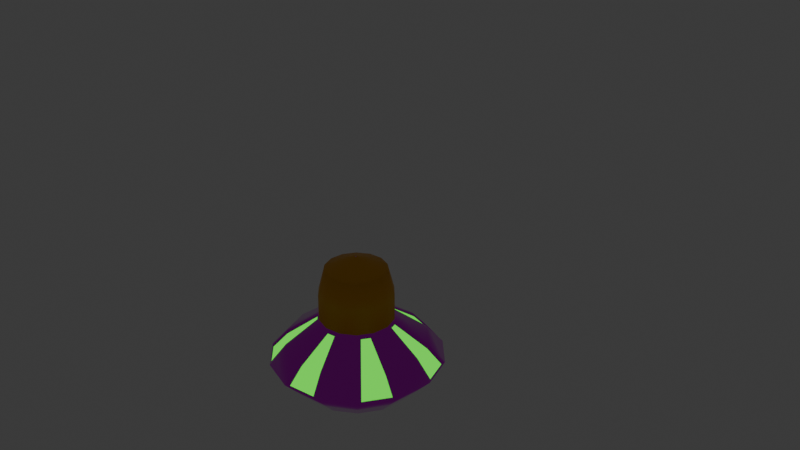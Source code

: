 # Source: UFO.blend  (saved by Blender 4.3.34; exported with 4.5.12 LTS)
import bpy
from mathutils import Matrix  # noqa: F401  (used for matrix-valued properties, if any)

bpy.ops.wm.read_factory_settings(use_empty=True)
scene = bpy.context.scene
scene.name = 'Scene'

# ---- collections
col_collection = bpy.data.collections.new('Collection'); scene.collection.children.link(col_collection)

# ---- materials (node trees are filled in below, after node groups)
mat_material_001 = bpy.data.materials.new('Material.001')
mat_material_002 = bpy.data.materials.new('Material.002')
mat_material_003 = bpy.data.materials.new('Material.003')

# ---- material node trees
mat_material_001.use_nodes = True; mat_material_001.node_tree.nodes.clear()
_N = mat_material_001.node_tree.nodes; _L = mat_material_001.node_tree.links
n0 = _N.new('ShaderNodeBsdfPrincipled'); n0.name = 'Principled BSDF'; n0.location = (10, 300)
n0.inputs[0].default_value = (0.9012, 0.0, 1.0, 1.0)
n0.inputs[1].default_value = 1.0
n0.inputs[2].default_value = 0.0
n1 = _N.new('ShaderNodeOutputMaterial'); n1.name = 'Material Output'; n1.location = (300, 300)
_L.new(n0.outputs[0], n1.inputs[0])
n1.is_active_output = True
mat_material_002.use_nodes = True; mat_material_002.node_tree.nodes.clear()
_N = mat_material_002.node_tree.nodes; _L = mat_material_002.node_tree.links
n0 = _N.new('ShaderNodeBsdfPrincipled'); n0.name = 'Principled BSDF'; n0.location = (10, 300)
n0.inputs[0].default_value = (0.8001, 0.3706, 0.0, 1.0)
n1 = _N.new('ShaderNodeOutputMaterial'); n1.name = 'Material Output'; n1.location = (300, 300)
_L.new(n0.outputs[0], n1.inputs[0])
n1.is_active_output = True
mat_material_003.use_nodes = True; mat_material_003.node_tree.nodes.clear()
_N = mat_material_003.node_tree.nodes; _L = mat_material_003.node_tree.links
n0 = _N.new('ShaderNodeOutputMaterial'); n0.name = 'Material Output'; n0.location = (300, 300)
n1 = _N.new('ShaderNodeEmission'); n1.name = 'Emission'; n1.location = (10, 300)
n1.inputs[0].default_value = (0.09209, 1.0, 0.0379, 1.0)
_L.new(n1.outputs[0], n0.inputs[0])
n0.is_active_output = True

# ---- world
world_world = bpy.data.worlds.new('World'); scene.world = world_world
world_world.use_nodes = True; world_world.node_tree.nodes.clear()
_N = world_world.node_tree.nodes; _L = world_world.node_tree.links
n0 = _N.new('ShaderNodeOutputWorld'); n0.name = 'World Output'; n0.location = (300, 300)
n1 = _N.new('ShaderNodeBackground'); n1.name = 'Background'; n1.location = (10, 300)
n1.inputs[0].default_value = (0.05088, 0.05088, 0.05088, 1.0)
_L.new(n1.outputs[0], n0.inputs[0])
n0.is_active_output = True
world_world.color = (0.05088, 0.05088, 0.05088)
world_world.sun_shadow_jitter_overblur = 0.0

# ---- cameras
cam_camera = bpy.data.cameras.new('Camera')
cam_camera.clip_end = 100.0
cam_camera.ortho_scale = 7.314

# ---- lights
light_light = bpy.data.lights.new('Light', 'POINT')
light_light.energy = 1000.0
light_light.shadow_soft_size = 0.1

# ---- meshes
me_cylinder = bpy.data.meshes.new('Cylinder')
me_cylinder.from_pydata([(0.04458, 0.9765, 1.147), (-2.455e-09, 0.812, 1.719), (0.3835, 0.8991, 1.147), (0.3523, 0.7316, 1.719), (0.7912, 0.574, 1.147), (0.6558, 0.4659, 1.715), (0.9421, 0.2607, 1.147), (0.7917, 0.1807, 1.719), (0.9421, -0.2607, 1.147), (0.7731, -0.2223, 1.715), (0.7912, -0.574, 1.147), (0.6349, -0.5063, 1.719), (0.3835, -0.8991, 1.147), (0.3083, -0.743, 1.715), (0.04458, -0.9765, 1.147), (-2.455e-09, -0.812, 1.719), (-0.4638, -0.8604, 1.147), (-0.3887, -0.7043, 1.715), (-0.7356, -0.6437, 1.147), (-0.6349, -0.5063, 1.719), (-0.9619, -0.1738, 1.147), (-0.793, -0.1352, 1.715), (-0.9619, 0.1738, 1.147), (-0.7917, 0.1807, 1.719), (-0.7356, 0.6437, 1.147), (-0.6001, 0.5357, 1.715), (-0.4638, 0.8604, 1.147), (-0.3523, 0.7316, 1.719), (0.1499, 0.4142, 2.49), (0.04469, 0.4382, 2.49), (0.3705, 0.2383, 2.49), (0.4173, 0.1411, 2.49), (0.4173, -0.1411, 2.49), (0.3705, -0.2383, 2.49), (0.1499, -0.4142, 2.49), (0.04469, -0.4382, 2.49), (-0.2304, -0.3754, 2.49), (-0.3148, -0.3082, 2.49), (-0.4372, -0.05395, 2.49), (-0.4372, 0.05395, 2.49), (-0.3148, 0.3082, 2.49), (-0.2304, 0.3754, 2.49), (0.1861, 0.3864, 3.398), (4.27e-09, 0.4289, 3.398), (0.3353, 0.2674, 3.398), (0.4182, 0.09544, 3.398), (0.4182, -0.09544, 3.398), (0.3353, -0.2674, 3.398), (0.1861, -0.3864, 3.398), (4.27e-09, -0.4289, 3.398), (-0.1861, -0.3864, 3.398), (-0.3353, -0.2674, 3.398), (-0.4182, -0.09544, 3.398), (-0.4182, 0.09544, 3.398), (-0.3353, 0.2674, 3.398), (-0.1861, 0.3864, 3.398), (0.1532, 0.318, 4.255), (5.781e-09, 0.353, 4.255), (0.276, 0.2201, 4.255), (0.3441, 0.07855, 4.255), (0.3441, -0.07855, 4.255), (0.276, -0.2201, 4.255), (0.1532, -0.318, 4.255), (5.781e-09, -0.353, 4.255), (-0.1532, -0.318, 4.255), (-0.276, -0.2201, 4.255), (-0.3441, -0.07855, 4.255), (-0.3441, 0.07855, 4.255), (-0.276, 0.2201, 4.255), (-0.1532, 0.318, 4.255), (0.003296, 0.006843, 4.648), (1.04e-08, 0.007596, 4.648), (0.005938, 0.004736, 4.648), (0.007405, 0.00169, 4.648), (0.007405, -0.00169, 4.648), (0.005938, -0.004736, 4.648), (0.003296, -0.006843, 4.648), (1.04e-08, -0.007595, 4.648), (-0.003296, -0.006843, 4.648), (-0.005938, -0.004736, 4.648), (-0.007405, -0.00169, 4.648), (-0.007405, 0.00169, 4.648), (-0.005938, 0.004736, 4.648), (-0.003296, 0.006843, 4.648), (-5.7e-09, 0.6299, 0.003371), (0.2733, 0.5675, 0.003371), (0.4925, 0.3927, 0.003371), (0.6141, 0.1402, 0.003371), (0.6141, -0.1402, 0.003371), (0.4925, -0.3927, 0.003371), (0.2733, -0.5675, 0.003371), (-5.7e-09, -0.6299, 0.003371), (-0.2733, -0.5675, 0.003371), (-0.4925, -0.3927, 0.003371), (-0.6141, -0.1402, 0.003371), (-0.6141, 0.1402, 0.003371), (-0.4925, 0.3927, 0.003371), (-0.2733, 0.5675, 0.003371), (0.0, 1.0, 1.103), (0.4339, 0.901, 1.103), (0.04465, 0.8032, 1.715), (0.3083, 0.743, 1.715), (0.6349, 0.5063, 1.719), (0.7818, 0.6235, 1.103), (0.9749, 0.2225, 1.103), (0.7731, 0.2223, 1.715), (0.7917, -0.1807, 1.719), (0.9749, -0.2225, 1.103), (0.7818, -0.6235, 1.103), (0.6558, -0.4659, 1.715), (0.3523, -0.7316, 1.719), (0.4339, -0.901, 1.103), (0.0, -1.0, 1.103), (0.04465, -0.8032, 1.715), (-0.3523, -0.7316, 1.719), (-0.4339, -0.901, 1.103), (-0.7818, -0.6235, 1.103), (-0.6001, -0.5357, 1.715), (-0.7917, -0.1807, 1.719), (-0.9749, -0.2225, 1.103), (-0.9749, 0.2225, 1.103), (-0.793, 0.1352, 1.715), (-0.6349, 0.5063, 1.719), (-0.7818, 0.6235, 1.103), (-0.4339, 0.901, 1.103), (-0.3887, 0.7043, 1.715), (0.1861, 0.3864, 2.532), (-2.686e-09, 0.4289, 2.532), (0.4182, 0.09544, 2.532), (0.3353, 0.2674, 2.532), (0.3353, -0.2674, 2.532), (0.4182, -0.09544, 2.532), (-2.686e-09, -0.4289, 2.532), (0.1861, -0.3864, 2.532), (-0.3353, -0.2674, 2.532), (-0.1861, -0.3864, 2.532), (-0.4182, 0.09544, 2.532), (-0.4182, -0.09544, 2.532), (-0.1861, 0.3864, 2.532), (-0.3353, 0.2674, 2.532), (0.3083, 0.743, 1.628), (0.04465, 0.8032, 1.628), (0.7731, 0.2223, 1.628), (0.6558, 0.4659, 1.628), (0.6558, -0.4659, 1.628), (0.7731, -0.2223, 1.628), (0.04465, -0.8032, 1.628), (0.3083, -0.743, 1.628), (-0.6001, -0.5357, 1.628), (-0.3887, -0.7043, 1.628), (-0.793, 0.1352, 1.628), (-0.793, -0.1352, 1.628), (-0.3887, 0.7043, 1.628), (-0.6001, 0.5357, 1.628), (0.04458, 0.9765, 1.06), (0.3835, 0.8991, 1.06), (0.7912, 0.574, 1.06), (0.9421, 0.2607, 1.06), (0.9421, -0.2607, 1.06), (0.7912, -0.574, 1.06), (0.3835, -0.8991, 1.06), (0.04458, -0.9765, 1.06), (-0.4638, -0.8604, 1.06), (-0.7356, -0.6437, 1.06), (-0.9619, -0.1738, 1.06), (-0.9619, 0.1738, 1.06), (-0.7356, 0.6437, 1.06), (-0.4638, 0.8604, 1.06), (0.1499, 0.4142, 2.403), (0.04469, 0.4382, 2.403), (0.4173, 0.1411, 2.403), (0.3705, 0.2383, 2.403), (0.3705, -0.2383, 2.403), (0.4173, -0.1411, 2.403), (0.04469, -0.4382, 2.403), (0.1499, -0.4142, 2.403), (-0.3148, -0.3082, 2.403), (-0.2304, -0.3754, 2.403), (-0.4372, 0.05395, 2.403), (-0.4372, -0.05395, 2.403), (-0.2304, 0.3754, 2.403), (-0.3148, 0.3082, 2.403)], [], [(21, 38, 179, 151), (99, 3, 102, 103), (6, 4, 156, 157), (104, 7, 106, 107), (121, 22, 165, 150), (108, 11, 110, 111), (37, 117, 148, 176), (112, 15, 114, 115), (4, 5, 143, 156), (116, 19, 118, 119), (22, 20, 164, 165), (120, 23, 122, 123), (33, 109, 144, 172), (101, 2, 155, 140), (124, 27, 1, 98), (103, 104, 87, 86), (137, 134, 51, 52), (118, 19, 134, 137), (20, 21, 151, 164), (114, 15, 132, 135), (9, 32, 173, 145), (0, 100, 141, 154), (110, 11, 130, 133), (39, 121, 150, 178), (106, 7, 128, 131), (117, 18, 163, 148), (1, 27, 138, 127), (102, 3, 126, 129), (40, 41, 180, 181), (122, 23, 136, 139), (46, 45, 59, 60), (128, 129, 44, 45), (136, 137, 52, 53), (131, 128, 45, 46), (139, 136, 53, 54), (130, 131, 46, 47), (138, 139, 54, 55), (133, 130, 47, 48), (127, 138, 55, 43), (132, 133, 48, 49), (135, 132, 49, 50), (126, 127, 43, 42), (134, 135, 50, 51), (129, 126, 42, 44), (69, 68, 82, 83), (54, 53, 67, 68), (47, 46, 60, 61), (55, 54, 68, 69), (48, 47, 61, 62), (43, 55, 69, 57), (49, 48, 62, 63), (50, 49, 63, 64), (42, 43, 57, 56), (51, 50, 64, 65), (44, 42, 56, 58), (52, 51, 65, 66), (45, 44, 58, 59), (53, 52, 66, 67), (70, 71, 83, 82, 81, 80, 79, 78, 77, 76, 75, 74, 73, 72), (62, 61, 75, 76), (57, 69, 83, 71), (63, 62, 76, 77), (64, 63, 77, 78), (56, 57, 71, 70), (65, 64, 78, 79), (58, 56, 70, 72), (66, 65, 79, 80), (59, 58, 72, 73), (67, 66, 80, 81), (60, 59, 73, 74), (68, 67, 81, 82), (61, 60, 74, 75), (84, 85, 86, 87, 88, 89, 90, 91, 92, 93, 94, 95, 96, 97), (112, 115, 92, 91), (98, 99, 85, 84), (123, 124, 97, 96), (108, 111, 90, 89), (119, 120, 95, 94), (104, 107, 88, 87), (115, 116, 93, 92), (124, 98, 84, 97), (99, 103, 86, 85), (111, 112, 91, 90), (120, 123, 96, 95), (107, 108, 89, 88), (116, 119, 94, 93), (0, 2, 99, 98), (100, 0, 98, 1), (2, 101, 3, 99), (5, 4, 103, 102), (4, 6, 104, 103), (6, 105, 7, 104), (9, 8, 107, 106), (8, 10, 108, 107), (10, 109, 11, 108), (13, 12, 111, 110), (12, 14, 112, 111), (14, 113, 15, 112), (17, 16, 115, 114), (16, 18, 116, 115), (18, 117, 19, 116), (21, 20, 119, 118), (20, 22, 120, 119), (22, 121, 23, 120), (25, 24, 123, 122), (24, 26, 124, 123), (26, 125, 27, 124), (28, 29, 127, 126), (31, 30, 129, 128), (33, 32, 131, 130), (35, 34, 133, 132), (37, 36, 135, 134), (39, 38, 137, 136), (41, 40, 139, 138), (32, 9, 106, 131), (109, 33, 130, 11), (117, 37, 134, 19), (38, 21, 118, 137), (30, 5, 102, 129), (105, 31, 128, 7), (113, 35, 132, 15), (36, 17, 114, 135), (29, 100, 1, 127), (101, 28, 126, 3), (40, 25, 122, 139), (125, 41, 138, 27), (34, 13, 110, 133), (121, 39, 136, 23), (154, 141, 140, 155), (156, 143, 142, 157), (158, 145, 144, 159), (160, 147, 146, 161), (162, 149, 148, 163), (164, 151, 150, 165), (144, 145, 173, 172), (166, 153, 152, 167), (142, 143, 171, 170), (140, 141, 169, 168), (152, 153, 181, 180), (150, 151, 179, 178), (148, 149, 177, 176), (146, 147, 175, 174), (24, 25, 153, 166), (105, 6, 157, 142), (5, 30, 171, 143), (26, 24, 166, 167), (8, 9, 145, 158), (31, 105, 142, 170), (125, 26, 167, 152), (10, 8, 158, 159), (35, 113, 146, 174), (29, 28, 168, 169), (109, 10, 159, 144), (17, 36, 177, 149), (30, 31, 170, 171), (12, 13, 147, 160), (100, 29, 169, 141), (32, 33, 172, 173), (14, 12, 160, 161), (28, 101, 140, 168), (34, 35, 174, 175), (113, 14, 161, 146), (25, 40, 181, 153), (36, 37, 176, 177), (16, 17, 149, 162), (41, 125, 152, 180), (38, 39, 178, 179), (18, 16, 162, 163), (13, 34, 175, 147), (2, 0, 154, 155)])
me_cylinder.polygons.foreach_set('use_smooth', [True] * 170)
me_cylinder.polygons.foreach_set('material_index', [0, 0, 0, 0, 0, 0, 0, 0, 0, 0, 0, 0, 0, 0, 0, 0, 1, 0, 0, 0, 0, 0, 0, 0, 0, 0, 0, 0, 0, 0, 1, 1, 1, 1, 1, 1, 1, 1, 1, 1, 1, 1, 1, 1, 1, 1, 1, 1, 1, 1, 1, 1, 1, 1, 1, 1, 1, 1, 0, 1, 1, 1, 1, 1, 1, 1, 1, 1, 1, 1, 1, 1, 0, 0, 0, 0, 0, 0, 0, 0, 0, 0, 0, 0, 0, 0, 0, 0, 0, 0, 0, 0, 0, 0, 0, 0, 0, 0, 0, 0, 0, 0, 0, 0, 0, 0, 0, 0, 0, 0, 0, 0, 0, 0, 0, 0, 0, 0, 0, 0, 0, 0, 0, 0, 0, 0, 0, 0, 2, 2, 2, 2, 2, 2, 2, 2, 2, 2, 2, 2, 2, 2, 0, 0, 0, 0, 0, 0, 0, 0, 0, 0, 0, 0, 0, 0, 0, 0, 0, 0, 0, 0, 0, 0, 0, 0, 0, 0, 0, 0])
_uv = me_cylinder.uv_layers.new(name='UVMap')
_uv.uv.foreach_set('vector', [0.2767, 1.0, 0.2697, 1.0, 0.2697, 1.0, 0.2767, 1.0, 0.9286, 0.5, 0.9286, 1.0, 0.8571, 1.0, 0.8571, 0.5, 0.7933, 0.5355, 0.8496, 0.5355, 0.8496, 0.5355, 0.7933, 0.5355, 0.7857, 0.5, 0.7857, 1.0, 0.7143, 1.0, 0.7143, 0.5, 0.2233, 1.0, 0.2219, 0.5355, 0.2219, 0.5355, 0.2233, 1.0, 0.6429, 0.5, 0.6429, 1.0, 0.5714, 1.0, 0.5714, 0.5, 0.3732, 1.0, 0.3661, 1.0, 0.3661, 1.0, 0.3732, 1.0, 0.5, 0.5, 0.5, 1.0, 0.4286, 1.0, 0.4286, 0.5, 0.8496, 0.5355, 0.8481, 1.0, 0.8481, 1.0, 0.8496, 0.5355, 0.3571, 0.5, 0.3571, 1.0, 0.2857, 1.0, 0.2857, 0.5, 0.2219, 0.5355, 0.2781, 0.5355, 0.2781, 0.5355, 0.2219, 0.5355, 0.2143, 0.5, 0.2143, 1.0, 0.1429, 1.0, 0.1429, 0.5, 0.6589, 1.0, 0.6519, 1.0, 0.6519, 1.0, 0.6589, 1.0, 0.9376, 1.0, 0.9361, 0.5355, 0.9361, 0.5355, 0.9376, 1.0, 0.07143, 0.5, 0.07143, 1.0, -1.341e-07, 1.0, -1.341e-07, 0.5, 0.8571, 0.5, 0.7857, 0.5, 0.7857, 0.5, 0.8571, 0.5, 0.2857, 1.0, 0.3571, 1.0, 0.3571, 1.0, 0.2857, 1.0, 0.2857, 1.0, 0.3571, 1.0, 0.3571, 1.0, 0.2857, 1.0, 0.2781, 0.5355, 0.2767, 1.0, 0.2767, 1.0, 0.2781, 0.5355, 0.4286, 1.0, 0.5, 1.0, 0.5, 1.0, 0.4286, 1.0, 0.7053, 1.0, 0.6982, 1.0, 0.6982, 1.0, 0.7053, 1.0, 0.9924, 0.5355, 0.991, 1.0, 0.991, 1.0, 0.9924, 0.5355, 0.5714, 1.0, 0.6429, 1.0, 0.6429, 1.0, 0.5714, 1.0, 0.2303, 1.0, 0.2233, 1.0, 0.2233, 1.0, 0.2303, 1.0, 0.7143, 1.0, 0.7857, 1.0, 0.7857, 1.0, 0.7143, 1.0, 0.3661, 1.0, 0.3647, 0.5355, 0.3647, 0.5355, 0.3661, 1.0, -1.341e-07, 1.0, 0.07143, 1.0, 0.07143, 1.0, -1.341e-07, 1.0, 0.8571, 1.0, 0.9286, 1.0, 0.9286, 1.0, 0.8571, 1.0, 0.1268, 1.0, 0.08747, 1.0, 0.08747, 1.0, 0.1268, 1.0, 0.1429, 1.0, 0.2143, 1.0, 0.2143, 1.0, 0.1429, 1.0, 0.7143, 1.0, 0.7857, 1.0, 0.7857, 1.0, 0.7143, 1.0, 0.7857, 1.0, 0.8571, 1.0, 0.8571, 1.0, 0.7857, 1.0, 0.2143, 1.0, 0.2857, 1.0, 0.2857, 1.0, 0.2143, 1.0, 0.7143, 1.0, 0.7857, 1.0, 0.7857, 1.0, 0.7143, 1.0, 0.1429, 1.0, 0.2143, 1.0, 0.2143, 1.0, 0.1429, 1.0, 0.6429, 1.0, 0.7143, 1.0, 0.7143, 1.0, 0.6429, 1.0, 0.07143, 1.0, 0.1429, 1.0, 0.1429, 1.0, 0.07143, 1.0, 0.5714, 1.0, 0.6429, 1.0, 0.6429, 1.0, 0.5714, 1.0, -1.341e-07, 1.0, 0.07143, 1.0, 0.07143, 1.0, -1.341e-07, 1.0, 0.5, 1.0, 0.5714, 1.0, 0.5714, 1.0, 0.5, 1.0, 0.4286, 1.0, 0.5, 1.0, 0.5, 1.0, 0.4286, 1.0, 0.9286, 1.0, 1.0, 1.0, 1.0, 1.0, 0.9286, 1.0, 0.3571, 1.0, 0.4286, 1.0, 0.4286, 1.0, 0.3571, 1.0, 0.8571, 1.0, 0.9286, 1.0, 0.9286, 1.0, 0.8571, 1.0, 0.07143, 1.0, 0.1429, 1.0, 0.1429, 1.0, 0.07143, 1.0, 0.1429, 1.0, 0.2143, 1.0, 0.2143, 1.0, 0.1429, 1.0, 0.6429, 1.0, 0.7143, 1.0, 0.7143, 1.0, 0.6429, 1.0, 0.07143, 1.0, 0.1429, 1.0, 0.1429, 1.0, 0.07143, 1.0, 0.5714, 1.0, 0.6429, 1.0, 0.6429, 1.0, 0.5714, 1.0, -1.341e-07, 1.0, 0.07143, 1.0, 0.07143, 1.0, -1.341e-07, 1.0, 0.5, 1.0, 0.5714, 1.0, 0.5714, 1.0, 0.5, 1.0, 0.4286, 1.0, 0.5, 1.0, 0.5, 1.0, 0.4286, 1.0, 0.9286, 1.0, 1.0, 1.0, 1.0, 1.0, 0.9286, 1.0, 0.3571, 1.0, 0.4286, 1.0, 0.4286, 1.0, 0.3571, 1.0, 0.8571, 1.0, 0.9286, 1.0, 0.9286, 1.0, 0.8571, 1.0, 0.2857, 1.0, 0.3571, 1.0, 0.3571, 1.0, 0.2857, 1.0, 0.7857, 1.0, 0.8571, 1.0, 0.8571, 1.0, 0.7857, 1.0, 0.2143, 1.0, 0.2857, 1.0, 0.2857, 1.0, 0.2143, 1.0, 0.3541, 0.4662, 0.25, 0.49, 0.1459, 0.4662, 0.06236, 0.3996, 0.01602, 0.3034, 0.01602, 0.1966, 0.06236, 0.1004, 0.1459, 0.03377, 0.25, 0.01, 0.3541, 0.03377, 0.4376, 0.1004, 0.484, 0.1966, 0.484, 0.3034, 0.4376, 0.3996, 0.5714, 1.0, 0.6429, 1.0, 0.6429, 1.0, 0.5714, 1.0, -1.341e-07, 1.0, 0.07143, 1.0, 0.07143, 1.0, -1.341e-07, 1.0, 0.5, 1.0, 0.5714, 1.0, 0.5714, 1.0, 0.5, 1.0, 0.4286, 1.0, 0.5, 1.0, 0.5, 1.0, 0.4286, 1.0, 0.9286, 1.0, 1.0, 1.0, 1.0, 1.0, 0.9286, 1.0, 0.3571, 1.0, 0.4286, 1.0, 0.4286, 1.0, 0.3571, 1.0, 0.8571, 1.0, 0.9286, 1.0, 0.9286, 1.0, 0.8571, 1.0, 0.2857, 1.0, 0.3571, 1.0, 0.3571, 1.0, 0.2857, 1.0, 0.7857, 1.0, 0.8571, 1.0, 0.8571, 1.0, 0.7857, 1.0, 0.2143, 1.0, 0.2857, 1.0, 0.2857, 1.0, 0.2143, 1.0, 0.7143, 1.0, 0.7857, 1.0, 0.7857, 1.0, 0.7143, 1.0, 0.1429, 1.0, 0.2143, 1.0, 0.2143, 1.0, 0.1429, 1.0, 0.6429, 1.0, 0.7143, 1.0, 0.7143, 1.0, 0.6429, 1.0, 0.75, 0.49, 0.8541, 0.4662, 0.9376, 0.3996, 0.984, 0.3034, 0.984, 0.1966, 0.9376, 0.1004, 0.8541, 0.03377, 0.75, 0.01, 0.6459, 0.03377, 0.5624, 0.1004, 0.516, 0.1966, 0.516, 0.3034, 0.5624, 0.3996, 0.6459, 0.4662, 0.5, 0.5, 0.4286, 0.5, 0.4286, 0.5, 0.5, 0.5, 1.0, 0.5, 0.9286, 0.5, 0.9286, 0.5, 1.0, 0.5, 0.1429, 0.5, 0.07143, 0.5, 0.07143, 0.5, 0.1429, 0.5, 0.6429, 0.5, 0.5714, 0.5, 0.5714, 0.5, 0.6429, 0.5, 0.2857, 0.5, 0.2143, 0.5, 0.2143, 0.5, 0.2857, 0.5, 0.7857, 0.5, 0.7143, 0.5, 0.7143, 0.5, 0.7857, 0.5, 0.4286, 0.5, 0.3571, 0.5, 0.3571, 0.5, 0.4286, 0.5, 0.07143, 0.5, -1.341e-07, 0.5, -1.341e-07, 0.5, 0.07143, 0.5, 0.9286, 0.5, 0.8571, 0.5, 0.8571, 0.5, 0.9286, 0.5, 0.5714, 0.5, 0.5, 0.5, 0.5, 0.5, 0.5714, 0.5, 0.2143, 0.5, 0.1429, 0.5, 0.1429, 0.5, 0.2143, 0.5, 0.7143, 0.5, 0.6429, 0.5, 0.6429, 0.5, 0.7143, 0.5, 0.3571, 0.5, 0.2857, 0.5, 0.2857, 0.5, 0.3571, 0.5, 0.9924, 0.5355, 0.9361, 0.5355, 0.9286, 0.5, 1.0, 0.5, 0.991, 1.0, 0.9924, 0.5355, 1.0, 0.5, 1.0, 1.0, 0.9361, 0.5355, 0.9376, 1.0, 0.9286, 1.0, 0.9286, 0.5, 0.8481, 1.0, 0.8496, 0.5355, 0.8571, 0.5, 0.8571, 1.0, 0.8496, 0.5355, 0.7933, 0.5355, 0.7857, 0.5, 0.8571, 0.5, 0.7933, 0.5355, 0.7947, 1.0, 0.7857, 1.0, 0.7857, 0.5, 0.7053, 1.0, 0.7067, 0.5355, 0.7143, 0.5, 0.7143, 1.0, 0.7067, 0.5355, 0.6504, 0.5355, 0.6429, 0.5, 0.7143, 0.5, 0.6504, 0.5355, 0.6519, 1.0, 0.6429, 1.0, 0.6429, 0.5, 0.5624, 1.0, 0.5639, 0.5355, 0.5714, 0.5, 0.5714, 1.0, 0.5639, 0.5355, 0.5076, 0.5355, 0.5, 0.5, 0.5714, 0.5, 0.5076, 0.5355, 0.509, 1.0, 0.5, 1.0, 0.5, 0.5, 0.4196, 1.0, 0.421, 0.5355, 0.4286, 0.5, 0.4286, 1.0, 0.421, 0.5355, 0.3647, 0.5355, 0.3571, 0.5, 0.4286, 0.5, 0.3647, 0.5355, 0.3661, 1.0, 0.3571, 1.0, 0.3571, 0.5, 0.2767, 1.0, 0.2781, 0.5355, 0.2857, 0.5, 0.2857, 1.0, 0.2781, 0.5355, 0.2219, 0.5355, 0.2143, 0.5, 0.2857, 0.5, 0.2219, 0.5355, 0.2233, 1.0, 0.2143, 1.0, 0.2143, 0.5, 0.1339, 1.0, 0.1353, 0.5355, 0.1429, 0.5, 0.1429, 1.0, 0.1353, 0.5355, 0.079, 0.5355, 0.07143, 0.5, 0.1429, 0.5, 0.079, 0.5355, 0.08043, 1.0, 0.07143, 1.0, 0.07143, 0.5, 0.9446, 1.0, 0.984, 1.0, 1.0, 1.0, 0.9286, 1.0, 0.8018, 1.0, 0.8411, 1.0, 0.8571, 1.0, 0.7857, 1.0, 0.6589, 1.0, 0.6982, 1.0, 0.7143, 1.0, 0.6429, 1.0, 0.516, 1.0, 0.5554, 1.0, 0.5714, 1.0, 0.5, 1.0, 0.3732, 1.0, 0.4125, 1.0, 0.4286, 1.0, 0.3571, 1.0, 0.2303, 1.0, 0.2697, 1.0, 0.2857, 1.0, 0.2143, 1.0, 0.08747, 1.0, 0.1268, 1.0, 0.1429, 1.0, 0.07143, 1.0, 0.6982, 1.0, 0.7053, 1.0, 0.7143, 1.0, 0.7143, 1.0, 0.6519, 1.0, 0.6589, 1.0, 0.6429, 1.0, 0.6429, 1.0, 0.3661, 1.0, 0.3732, 1.0, 0.3571, 1.0, 0.3571, 1.0, 0.2697, 1.0, 0.2767, 1.0, 0.2857, 1.0, 0.2857, 1.0, 0.8411, 1.0, 0.8481, 1.0, 0.8571, 1.0, 0.8571, 1.0, 0.7947, 1.0, 0.8018, 1.0, 0.7857, 1.0, 0.7857, 1.0, 0.509, 1.0, 0.516, 1.0, 0.5, 1.0, 0.5, 1.0, 0.4125, 1.0, 0.4196, 1.0, 0.4286, 1.0, 0.4286, 1.0, 0.984, 1.0, 0.991, 1.0, 1.0, 1.0, 1.0, 1.0, 0.9376, 1.0, 0.9446, 1.0, 0.9286, 1.0, 0.9286, 1.0, 0.1268, 1.0, 0.1339, 1.0, 0.1429, 1.0, 0.1429, 1.0, 0.08043, 1.0, 0.08747, 1.0, 0.07143, 1.0, 0.07143, 1.0, 0.5554, 1.0, 0.5624, 1.0, 0.5714, 1.0, 0.5714, 1.0, 0.2233, 1.0, 0.2303, 1.0, 0.2143, 1.0, 0.2143, 1.0, 0.9924, 0.5355, 0.991, 1.0, 0.9376, 1.0, 0.9361, 0.5355, 0.8496, 0.5355, 0.8481, 1.0, 0.7947, 1.0, 0.7933, 0.5355, 0.7067, 0.5355, 0.7053, 1.0, 0.6519, 1.0, 0.6504, 0.5355, 0.5639, 0.5355, 0.5624, 1.0, 0.509, 1.0, 0.5076, 0.5355, 0.421, 0.5355, 0.4196, 1.0, 0.3661, 1.0, 0.3647, 0.5355, 0.2781, 0.5355, 0.2767, 1.0, 0.2233, 1.0, 0.2219, 0.5355, 0.6519, 1.0, 0.7053, 1.0, 0.6982, 1.0, 0.6589, 1.0, 0.1353, 0.5355, 0.1339, 1.0, 0.08043, 1.0, 0.079, 0.5355, 0.7947, 1.0, 0.8481, 1.0, 0.8411, 1.0, 0.8018, 1.0, 0.9376, 1.0, 0.991, 1.0, 0.984, 1.0, 0.9446, 1.0, 0.08043, 1.0, 0.1339, 1.0, 0.1268, 1.0, 0.08747, 1.0, 0.2233, 1.0, 0.2767, 1.0, 0.2697, 1.0, 0.2303, 1.0, 0.3661, 1.0, 0.4196, 1.0, 0.4125, 1.0, 0.3732, 1.0, 0.509, 1.0, 0.5624, 1.0, 0.5554, 1.0, 0.516, 1.0, 0.1353, 0.5355, 0.1339, 1.0, 0.1339, 1.0, 0.1353, 0.5355, 0.7947, 1.0, 0.7933, 0.5355, 0.7933, 0.5355, 0.7947, 1.0, 0.8481, 1.0, 0.8411, 1.0, 0.8411, 1.0, 0.8481, 1.0, 0.079, 0.5355, 0.1353, 0.5355, 0.1353, 0.5355, 0.079, 0.5355, 0.7067, 0.5355, 0.7053, 1.0, 0.7053, 1.0, 0.7067, 0.5355, 0.8018, 1.0, 0.7947, 1.0, 0.7947, 1.0, 0.8018, 1.0, 0.08043, 1.0, 0.079, 0.5355, 0.079, 0.5355, 0.08043, 1.0, 0.6504, 0.5355, 0.7067, 0.5355, 0.7067, 0.5355, 0.6504, 0.5355, 0.516, 1.0, 0.509, 1.0, 0.509, 1.0, 0.516, 1.0, 0.984, 1.0, 0.9446, 1.0, 0.9446, 1.0, 0.984, 1.0, 0.6519, 1.0, 0.6504, 0.5355, 0.6504, 0.5355, 0.6519, 1.0, 0.4196, 1.0, 0.4125, 1.0, 0.4125, 1.0, 0.4196, 1.0, 0.8411, 1.0, 0.8018, 1.0, 0.8018, 1.0, 0.8411, 1.0, 0.5639, 0.5355, 0.5624, 1.0, 0.5624, 1.0, 0.5639, 0.5355, 0.991, 1.0, 0.984, 1.0, 0.984, 1.0, 0.991, 1.0, 0.6982, 1.0, 0.6589, 1.0, 0.6589, 1.0, 0.6982, 1.0, 0.5076, 0.5355, 0.5639, 0.5355, 0.5639, 0.5355, 0.5076, 0.5355, 0.9446, 1.0, 0.9376, 1.0, 0.9376, 1.0, 0.9446, 1.0, 0.5554, 1.0, 0.516, 1.0, 0.516, 1.0, 0.5554, 1.0, 0.509, 1.0, 0.5076, 0.5355, 0.5076, 0.5355, 0.509, 1.0, 0.1339, 1.0, 0.1268, 1.0, 0.1268, 1.0, 0.1339, 1.0, 0.4125, 1.0, 0.3732, 1.0, 0.3732, 1.0, 0.4125, 1.0, 0.421, 0.5355, 0.4196, 1.0, 0.4196, 1.0, 0.421, 0.5355, 0.08747, 1.0, 0.08043, 1.0, 0.08043, 1.0, 0.08747, 1.0, 0.2697, 1.0, 0.2303, 1.0, 0.2303, 1.0, 0.2697, 1.0, 0.3647, 0.5355, 0.421, 0.5355, 0.421, 0.5355, 0.3647, 0.5355, 0.5624, 1.0, 0.5554, 1.0, 0.5554, 1.0, 0.5624, 1.0, 0.9361, 0.5355, 0.9924, 0.5355, 0.9924, 0.5355, 0.9361, 0.5355])
me_cylinder.materials.append(mat_material_001)
me_cylinder.materials.append(mat_material_002)
me_cylinder.materials.append(mat_material_003)
me_cylinder.update()

# ---- objects
ob_light = bpy.data.objects.new('Light', light_light)
ob_camera = bpy.data.objects.new('Camera', cam_camera)
ob_cylinder = bpy.data.objects.new('Cylinder', me_cylinder)

# ---- transforms, parenting, visibility, modifiers, constraints
ob_light.location = (4.076, 1.005, 5.904)
ob_light.rotation_euler = (0.6503, 0.05522, 1.866)
ob_light.lock_rotations_4d = False
ob_light.empty_display_type = 'ARROWS'
ob_light.color = (0.0, 0.0, 0.0, 0.0)
ob_light.hide_render = True
ob_light.lineart.crease_threshold = 0.0
ob_camera.location = (7.359, -6.926, 4.958)
ob_camera.rotation_euler = (1.109, 0.0, 0.8149)
ob_camera.lock_rotations_4d = False
ob_camera.empty_display_type = 'ARROWS'
ob_camera.color = (0.0, 0.0, 0.0, 0.0)
ob_camera.hide_render = True
ob_camera.display_type = 'WIRE'
ob_camera.lineart.crease_threshold = 0.0
ob_cylinder.location = (-0.6859, 0.0, -2.314)
ob_cylinder.rotation_euler = (0.0, -0.0, -5.44)
ob_cylinder.scale = (1.0, 1.0, 0.3471)

# ---- collection membership
col_collection.objects.link(ob_light)
col_collection.objects.link(ob_camera)
col_collection.objects.link(ob_cylinder)

# ---- scene / render settings (as saved in the file)
scene.camera = ob_camera
scene.frame_start = 1; scene.frame_end = 110; scene.frame_set(62)
scene.render.engine = 'BLENDER_EEVEE_NEXT'
bpy.context.view_layer.update()
